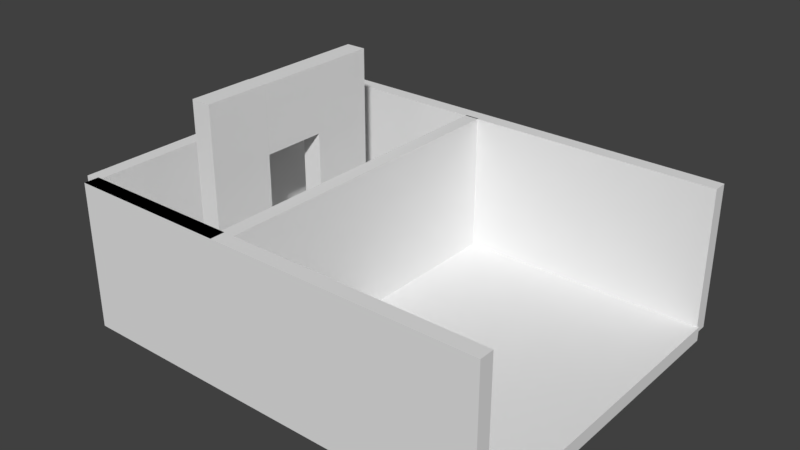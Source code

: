 # Source: untitled.blend  (saved by Blender 2.79.0; exported with 4.5.12 LTS)
import bpy
from mathutils import Matrix  # noqa: F401  (used for matrix-valued properties, if any)

bpy.ops.wm.read_factory_settings(use_empty=True)
scene = bpy.context.scene
scene.name = 'Scene'

# ---- collections
col_collection_1 = bpy.data.collections.new('Collection 1'); scene.collection.children.link(col_collection_1)

# ---- materials (node trees are filled in below, after node groups)
mat_material = bpy.data.materials.new('Material')
mat_material.alpha_threshold = 0.0
mat_material.use_transparent_shadow = False
mat_material.roughness = 0.5
mat_material.line_color = (0.0, 0.0, 0.0, 1.0)

# ---- material node trees

# ---- world
world_world = bpy.data.worlds.new('World'); scene.world = world_world
world_world.color = (0.05088, 0.05088, 0.05088)
world_world.use_sun_shadow = False
world_world.sun_shadow_jitter_overblur = 0.0
world_world.cycles.sampling_method = 'MANUAL'

# ---- meshes
me_cube_009 = bpy.data.meshes.new('Cube.009')
me_cube_009.from_pydata([(1.0, 2.256, -1.0), (1.0, -2.256, -1.0), (-1.0, -2.256, -1.0), (-1.0, 2.256, -1.0), (1.0, 2.256, 1.0), (1.0, -2.256, 1.0), (-1.0, -2.256, 1.0), (-1.0, 2.256, 1.0), (1.0, 0.0, -1.0), (-1.0, 2.384e-07, -1.0), (1.0, -4.768e-07, 1.0), (-1.0, 2.384e-07, 1.0), (-1.0, 1.128, -1.0), (-1.0, 1.128, 1.0), (1.0, 1.128, -1.0), (1.0, 1.128, 1.0)], [], [(8, 1, 2, 9), (10, 11, 6, 5), (8, 10, 5, 1), (1, 5, 6, 2), (12, 13, 7, 3), (4, 0, 3, 7), (2, 6, 11, 9), (14, 15, 10, 8), (15, 13, 11, 10), (14, 8, 9, 12), (0, 14, 12, 3), (4, 7, 13, 15), (0, 4, 15, 14), (9, 11, 13, 12)])
me_cube_009.materials.append(mat_material)
me_cube_009.use_remesh_preserve_volume = False
me_cube_009.use_remesh_preserve_attributes = False
me_cube_009.use_mirror_vertex_groups = False
me_cube_009.update()
me_cube_007 = bpy.data.meshes.new('Cube.007')
me_cube_007.from_pydata([(-11.15, 0.1, 0.6667), (11.15, 0.1, 0.6667), (11.15, -0.1, 0.6667), (-11.15, -0.1, 0.6667), (-11.15, 0.1, -1.333), (46.98, 0.1, -1.333), (46.98, -0.1, -1.333), (-11.15, -0.1, -1.333), (-11.15, 0.1, 0.6667), (46.98, 0.1, 0.6667), (46.98, -0.1, 0.6667), (-11.15, -0.1, 0.6667)], [], [(0, 3, 2, 1), (4, 5, 6, 7), (8, 11, 10, 9), (4, 8, 9, 5), (5, 9, 10, 6), (6, 10, 11, 7), (8, 4, 7, 11)])
me_cube_007.materials.append(mat_material)
me_cube_007.use_remesh_preserve_volume = False
me_cube_007.use_remesh_preserve_attributes = False
me_cube_007.use_mirror_vertex_groups = False
me_cube_007.update()
me_cube_006 = bpy.data.meshes.new('Cube.006')
me_cube_006.from_pydata([(1.0, 2.256, -1.0), (1.0, -2.256, -1.0), (-1.0, -2.256, -1.0), (-1.0, 2.256, -1.0), (1.0, 2.256, 1.0), (1.0, -2.256, 1.0), (-1.0, -2.256, 1.0), (-1.0, 2.256, 1.0)], [], [(0, 1, 2, 3), (4, 7, 6, 5), (0, 4, 5, 1), (1, 5, 6, 2), (2, 6, 7, 3), (4, 0, 3, 7)])
me_cube_006.materials.append(mat_material)
me_cube_006.use_remesh_preserve_volume = False
me_cube_006.use_remesh_preserve_attributes = False
me_cube_006.use_mirror_vertex_groups = False
me_cube_006.update()
me_cube_005 = bpy.data.meshes.new('Cube.005')
me_cube_005.from_pydata([(1.0, 1.0, -1.0), (1.0, -4.25, -1.0), (-1.0, -4.25, -1.0), (-1.0, 1.0, -1.0), (1.0, 1.0, 1.0), (1.0, -4.25, 1.0), (-1.0, -4.25, 1.0), (-1.0, 1.0, 1.0)], [], [(0, 1, 2, 3), (4, 7, 6, 5), (0, 4, 5, 1), (1, 5, 6, 2), (2, 6, 7, 3), (4, 0, 3, 7)])
me_cube_005.materials.append(mat_material)
me_cube_005.use_remesh_preserve_volume = False
me_cube_005.use_remesh_preserve_attributes = False
me_cube_005.use_mirror_vertex_groups = False
me_cube_005.update()
me_cube_001 = bpy.data.meshes.new('Cube.001')
me_cube_001.from_pydata([(-10.71, 2.256, -0.1), (-10.71, -2.256, -0.1), (-10.71, -2.256, 0.1), (-10.71, 2.256, 0.1), (47.37, 2.256, -0.1), (47.37, -2.256, -0.1), (47.37, -2.256, 0.1), (47.37, 2.256, 0.1), (-0.06572, 2.256, -0.1), (-0.06572, -2.256, -0.1), (-0.06572, -2.256, 0.1), (-0.06572, 2.256, 0.1), (-2.894, 2.256, -0.1), (-2.894, -2.256, -0.1), (-2.894, -2.256, 0.1), (-2.894, 2.256, 0.1), (-10.71, 1.354, -0.1), (-10.71, 0.4512, -0.1), (-10.71, -0.4512, -0.1), (-10.71, -1.354, -0.1), (-10.71, -1.354, 0.1), (-10.71, -0.4512, 0.1), (-10.71, 0.4512, 0.1), (-10.71, 1.354, 0.1), (47.37, 1.354, -0.1), (47.37, 0.4512, -0.1), (47.37, -0.4512, -0.1), (47.37, -1.354, -0.1), (47.37, -1.354, 0.1), (47.37, -0.4512, 0.1), (47.37, 0.4512, 0.1), (47.37, 1.354, 0.1), (-0.06572, -1.354, 0.1), (-0.06572, -0.4512, 0.1), (-0.06572, 0.4512, 0.1), (-0.06572, 1.354, 0.1), (-0.06572, 1.354, -0.1), (-0.06572, 0.4512, -0.1), (-0.06572, -0.4512, -0.1), (-0.06572, -1.354, -0.1), (-2.894, 1.354, -0.1), (-2.894, 0.4512, -0.1), (-2.894, -0.4512, -0.1), (-2.894, -1.354, -0.1), (-2.894, -1.354, 0.1), (-2.894, -0.4512, 0.1), (-2.894, 0.4512, 0.1), (-2.894, 1.354, 0.1), (-0.06572, 0.4512, 2.032), (-0.06572, 1.354, 2.032), (-2.894, 0.4512, 2.032), (-2.894, 1.354, 2.032), (-0.06572, -1.354, 2.151), (-0.06572, -0.4512, 2.151), (-2.894, -1.354, 2.151), (-2.894, -0.4512, 2.151), (-0.06572, 0.4512, 2.96), (-0.06572, 1.354, 2.96), (-2.894, 0.4512, 2.96), (-2.894, 1.354, 2.96), (-0.06572, -0.4499, 2.032), (-2.894, -0.4499, 2.032), (-0.06572, -0.4499, 2.96), (-2.894, -0.4499, 2.96), (-0.06572, -1.354, 2.964), (-0.06572, -0.4512, 2.964), (-2.894, -1.354, 2.964), (-2.894, -0.4512, 2.964)], [], [(19, 1, 2, 20), (27, 28, 6, 5), (39, 27, 5, 9), (9, 5, 6, 10), (35, 31, 7, 11), (12, 0, 3, 15), (4, 8, 11, 7), (47, 35, 11, 15), (13, 9, 10, 14), (43, 39, 9, 13), (19, 43, 13, 1), (1, 13, 14, 2), (23, 47, 15, 3), (8, 12, 15, 11), (2, 14, 44, 20), (20, 44, 45, 21), (21, 45, 46, 22), (22, 46, 47, 23), (0, 12, 40, 16), (16, 40, 41, 17), (17, 41, 42, 18), (18, 42, 43, 19), (12, 8, 36, 40), (40, 36, 37, 41), (41, 37, 38, 42), (42, 38, 39, 43), (14, 10, 32, 44), (32, 33, 53, 52), (45, 33, 34, 46), (46, 34, 48, 50), (10, 6, 28, 32), (32, 28, 29, 33), (33, 29, 30, 34), (34, 30, 31, 35), (8, 4, 24, 36), (36, 24, 25, 37), (37, 25, 26, 38), (38, 26, 27, 39), (4, 7, 31, 24), (24, 31, 30, 25), (25, 30, 29, 26), (26, 29, 28, 27), (0, 16, 23, 3), (16, 17, 22, 23), (17, 18, 21, 22), (18, 19, 20, 21), (50, 48, 60, 61), (47, 46, 50, 51), (35, 47, 51, 49), (34, 35, 49, 48), (52, 53, 65, 64), (44, 32, 52, 54), (45, 44, 54, 55), (33, 45, 55, 53), (58, 56, 57, 59), (48, 49, 57, 56), (49, 51, 59, 57), (51, 50, 58, 59), (61, 60, 62, 63), (48, 56, 62, 60), (56, 58, 63, 62), (58, 50, 61, 63), (66, 64, 65, 67), (53, 55, 67, 65), (55, 54, 66, 67), (54, 52, 64, 66)])
me_cube_001.materials.append(mat_material)
me_cube_001.use_remesh_preserve_volume = False
me_cube_001.use_remesh_preserve_attributes = False
me_cube_001.use_mirror_vertex_groups = False
me_cube_001.update()

# ---- objects
ob_cube_005 = bpy.data.objects.new('Cube.005', me_cube_009)
ob_cube_002 = bpy.data.objects.new('Cube.002', me_cube_007)
ob_cube_000 = bpy.data.objects.new('Cube.000', me_cube_006)
ob_cube_004 = bpy.data.objects.new('Cube.004', me_cube_005)
ob_cube_001 = bpy.data.objects.new('Cube.001', me_cube_001)

# ---- transforms, parenting, visibility, modifiers, constraints
ob_cube_005.location = (10.0, 5.415, 0.0)
ob_cube_005.scale = (0.4311, 4.311, 4.311)
ob_cube_005.lock_rotations_4d = False
ob_cube_005.empty_display_type = 'ARROWS'
ob_cube_005.lineart.crease_threshold = 0.0
ob_cube_002.location = (4.992, -4.521, 1.437)
ob_cube_002.scale = (0.4311, 4.311, 4.311)
ob_cube_002.lock_rotations_4d = False
ob_cube_002.empty_display_type = 'ARROWS'
ob_cube_002.lineart.crease_threshold = 0.0
ob_cube_000.location = (9.537e-07, 5.415, 0.0)
ob_cube_000.scale = (0.4311, 4.311, 4.311)
ob_cube_000.lock_rotations_4d = False
ob_cube_000.empty_display_type = 'ARROWS'
ob_cube_000.lineart.crease_threshold = 0.0
ob_cube_004.location = (4.992, 15.48, 0.0)
ob_cube_004.rotation_euler = (0.0, -0.0, 1.571)
ob_cube_004.scale = (0.4311, 4.806, 4.311)
ob_cube_004.lock_rotations_4d = False
ob_cube_004.empty_display_type = 'ARROWS'
ob_cube_004.lineart.crease_threshold = 0.0
ob_cube_001.location = (5.073, 5.415, -4.352)
ob_cube_001.scale = (0.4311, 4.311, 4.311)
ob_cube_001.lock_rotations_4d = False
ob_cube_001.empty_display_type = 'ARROWS'
ob_cube_001.lineart.crease_threshold = 0.0

# ---- collection membership
col_collection_1.objects.link(ob_cube_005)
col_collection_1.objects.link(ob_cube_002)
col_collection_1.objects.link(ob_cube_000)
col_collection_1.objects.link(ob_cube_004)
col_collection_1.objects.link(ob_cube_001)

# ---- scene / render settings (as saved in the file)
scene.frame_start = 1; scene.frame_end = 250; scene.frame_set(1)
scene.render.engine = 'BLENDER_EEVEE_NEXT'
scene.render.resolution_percentage = 50
scene.render.dither_intensity = 0.0
scene.cycles.use_denoising = False
scene.cycles.samples = 128
scene.cycles.sampling_pattern = 'TABULATED_SOBOL'
scene.cycles.use_adaptive_sampling = False
scene.cycles.use_light_tree = False
scene.cycles.blur_glossy = 0.0
scene.cycles.sample_clamp_indirect = 0.0
scene.view_settings.view_transform = 'Standard'
bpy.context.view_layer.update()

# ---- added for rendering (the .blend has no active camera and no usable light): camera, sun
cam_auto = bpy.data.cameras.new('AutoCamera')
cam_auto.lens = 50.0
cam_auto.sensor_width = 36.0
cam_auto.clip_end = 1000.0
ob_auto_camera = bpy.data.objects.new('AutoCamera', cam_auto)
scene.collection.objects.link(ob_auto_camera)
ob_auto_camera.location = (45.6575, -34.2723, 28.3232)
ob_auto_camera.rotation_euler = (1.09748, -7.21219e-08, 0.694738)
scene.camera = ob_auto_camera
light_auto_sun = bpy.data.lights.new('AutoSun', 'SUN')
light_auto_sun.energy = 3.0
light_auto_sun.angle = 0.0523599
ob_auto_sun = bpy.data.objects.new('AutoSun', light_auto_sun)
scene.collection.objects.link(ob_auto_sun)
ob_auto_sun.rotation_euler = (0.872665, 0.174533, 0.523599)
bpy.context.view_layer.update()
